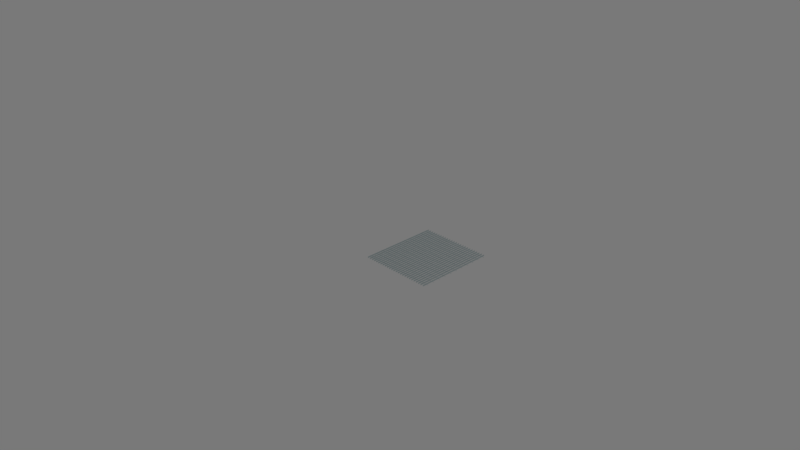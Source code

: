 # Source: grate.blend  (saved by Blender 2.71.0; exported with 4.5.12 LTS)
import bpy
from mathutils import Matrix  # noqa: F401  (used for matrix-valued properties, if any)

bpy.ops.wm.read_factory_settings(use_empty=True)
scene = bpy.context.scene
scene.name = 'Scene'

# ---- collections
col_collection_1 = bpy.data.collections.new('Collection 1'); scene.collection.children.link(col_collection_1)

# ---- materials (node trees are filled in below, after node groups)
mat_material = bpy.data.materials.new('Material')
mat_material.alpha_threshold = 0.0
mat_material.roughness = 0.5
mat_material.line_color = (0.0, 0.0, 0.0, 1.0)

# ---- material node trees
mat_material.use_nodes = True; mat_material.node_tree.nodes.clear()
_N = mat_material.node_tree.nodes; _L = mat_material.node_tree.links
n0 = _N.new('ShaderNodeOutputMaterial'); n0.name = 'Material Output'; n0.location = (300, 300)
n1 = _N.new('ShaderNodeBsdfAnisotropic'); n1.name = 'Glossy BSDF'; n1.location = (100, 300)
n1.distribution = 'BECKMANN'
n1.inputs[0].default_value = (0.6345, 0.7345, 0.7484, 1.0)
n1.inputs[1].default_value = 0.4472
_L.new(n1.outputs[0], n0.inputs[0])
n0.is_active_output = True

# ---- world
world_world = bpy.data.worlds.new('World'); scene.world = world_world
world_world.use_nodes = True; world_world.node_tree.nodes.clear()
_N = world_world.node_tree.nodes; _L = world_world.node_tree.links
n0 = _N.new('ShaderNodeOutputWorld'); n0.name = 'World Output'; n0.location = (300, 300)
n1 = _N.new('ShaderNodeBackground'); n1.name = 'Background'; n1.location = (10, 300)
n1.inputs[0].default_value = (0.1902, 0.1902, 0.1902, 1.0)
_L.new(n1.outputs[0], n0.inputs[0])
n0.is_active_output = True
world_world.color = (0.05088, 0.05088, 0.05088)
world_world.use_sun_shadow = False
world_world.sun_shadow_jitter_overblur = 0.0
world_world.cycles.sampling_method = 'MANUAL'
world_world.cycles.sample_map_resolution = 256

# ---- cameras
cam_camera = bpy.data.cameras.new('Camera')
cam_camera.clip_end = 100.0
cam_camera.lens = 35.0
cam_camera.sensor_width = 32.0
cam_camera.sensor_height = 18.0
cam_camera.ortho_scale = 7.314
cam_camera.dof.focus_distance = 0.0

# ---- lights
light_lamp = bpy.data.lights.new('Lamp', 'POINT')
light_lamp.transmission_factor = 0.0
light_lamp.cutoff_distance = 30.0
light_lamp.energy = 100.0
light_lamp.shadow_buffer_clip_start = 1.001
light_lamp.shadow_soft_size = 0.1
light_lamp.shadow_maximum_resolution = 0.006
light_lamp.use_absolute_resolution = True
light_lamp.cycles.use_multiple_importance_sampling = False

# ---- meshes
me_cube = bpy.data.meshes.new('Cube')
me_cube.from_pydata([(0.003, -2.235e-08, -0.02), (0.003, -0.1, -0.02), (5.821e-10, -0.1, -0.02), (1.397e-09, -7.451e-09, -0.02), (0.003, -5.215e-08, -9.313e-10), (0.003, -0.1, -9.313e-10), (2.328e-10, -0.1, -9.313e-10), (9.313e-10, -2.235e-08, -9.313e-10), (0.003, -0.0527, -0.006431), (0.003, -0.05, -0.00913), (0.04, -0.05, -0.00913), (0.04, -0.0527, -0.006431), (0.003, -0.05, -0.003732), (0.003, -0.0473, -0.006431), (0.04, -0.0473, -0.006431), (0.04, -0.05, -0.003732)], [], [(0, 1, 2, 3), (4, 7, 6, 5), (0, 4, 5, 1), (1, 5, 6, 2), (2, 6, 7, 3), (4, 0, 3, 7), (12, 13, 9, 8), (13, 14, 10, 9), (14, 15, 11, 10), (15, 12, 8, 11), (8, 9, 10, 11), (15, 14, 13, 12)])
me_cube.materials.append(mat_material)
me_cube.use_remesh_preserve_volume = False
me_cube.use_remesh_preserve_attributes = False
me_cube.use_mirror_vertex_groups = False
me_cube.update()

# ---- objects
ob_slat = bpy.data.objects.new('slat', me_cube)
ob_lamp = bpy.data.objects.new('Lamp', light_lamp)
ob_camera = bpy.data.objects.new('Camera', cam_camera)

# ---- transforms, parenting, visibility, modifiers, constraints
ob_slat.location = (0.0, 0.0, 0.0)
ob_slat.lock_rotations_4d = False
ob_slat.empty_display_type = 'ARROWS'
ob_slat.lineart.crease_threshold = 0.0
_m = ob_slat.modifiers.new('Array', 'ARRAY')
_m.fit_type = 'FIT_LENGTH'
_m.count = 50
_m.fit_length = 1.0
_m.constant_offset_displace = (0.04, 0.0, 0.0)
_m = ob_slat.modifiers.new('Array.001', 'ARRAY')
_m.fit_type = 'FIT_LENGTH'
_m.count = 20
_m.fit_length = 1.0
_m.constant_offset_displace = (0.0, 0.0, 0.0)
_m.relative_offset_displace = (0.0, 1.0, 0.0)
ob_lamp.location = (4.076, 1.005, 5.904)
ob_lamp.rotation_euler = (0.6503, 0.05522, 1.866)
ob_lamp.lock_rotations_4d = False
ob_lamp.empty_display_type = 'ARROWS'
ob_lamp.color = (0.0, 0.0, 0.0, 0.0)
ob_lamp.lineart.crease_threshold = 0.0
ob_camera.location = (7.481, -6.508, 5.344)
ob_camera.rotation_euler = (1.109, 0.01082, 0.8149)
ob_camera.lock_rotations_4d = False
ob_camera.empty_display_type = 'ARROWS'
ob_camera.color = (0.0, 0.0, 0.0, 0.0)
ob_camera.display_type = 'WIRE'
ob_camera.lineart.crease_threshold = 0.0

# ---- collection membership
col_collection_1.objects.link(ob_slat)
col_collection_1.objects.link(ob_lamp)
col_collection_1.objects.link(ob_camera)

# ---- scene / render settings (as saved in the file)
scene.camera = ob_camera
scene.frame_start = 1; scene.frame_end = 250; scene.frame_set(1)
scene.render.engine = 'CYCLES'
scene.render.resolution_percentage = 50
scene.render.dither_intensity = 0.0
scene.cycles.use_denoising = False
scene.cycles.samples = 10
scene.cycles.sampling_pattern = 'TABULATED_SOBOL'
scene.cycles.light_sampling_threshold = 0.0
scene.cycles.use_adaptive_sampling = False
scene.cycles.use_light_tree = False
scene.cycles.blur_glossy = 0.0
scene.cycles.volume_bounces = 1
scene.cycles.pixel_filter_type = 'GAUSSIAN'
scene.cycles.sample_clamp_indirect = 0.0
scene.view_settings.view_transform = 'Standard'
bpy.context.view_layer.update()
